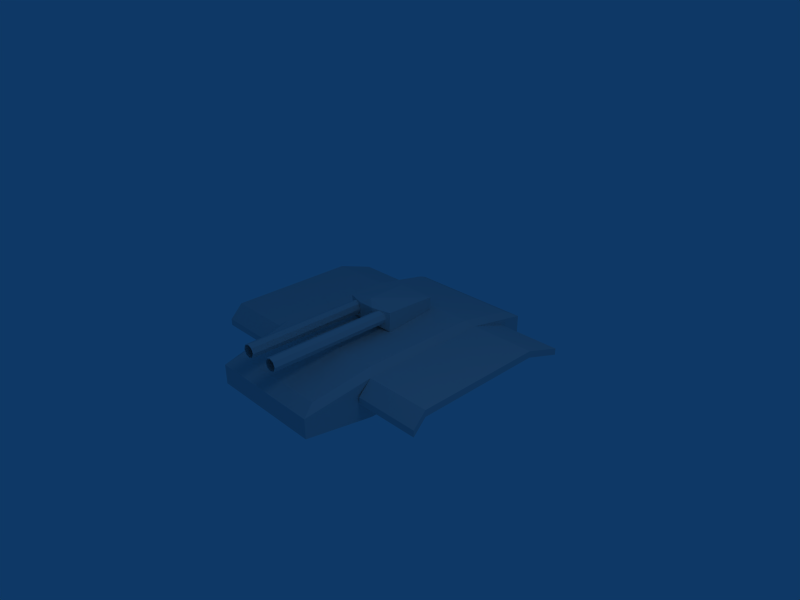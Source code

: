 # Source: mta.blend  (saved by Blender 2.48.1; exported with 4.5.12 LTS)
import bpy
from mathutils import Matrix  # noqa: F401  (used for matrix-valued properties, if any)

bpy.ops.wm.read_factory_settings(use_empty=True)
scene = bpy.context.scene
scene.name = 'Scene'

# ---- collections
col_collection_1 = bpy.data.collections.new('Collection 1'); scene.collection.children.link(col_collection_1)

# ---- world
world_world = bpy.data.worlds.new('World'); scene.world = world_world
world_world.color = (0.05656, 0.2208, 0.4)
world_world.use_sun_shadow = False
world_world.sun_shadow_jitter_overblur = 0.0
world_world.cycles.sampling_method = 'MANUAL'
world_world.cycles.sample_map_resolution = 256

# ---- cameras
cam_camera = bpy.data.cameras.new('Camera')
cam_camera.passepartout_alpha = 0.2
cam_camera.clip_end = 100.0
cam_camera.lens = 35.0
cam_camera.ortho_scale = 7.314
cam_camera.show_passepartout = False
cam_camera.show_safe_areas = True
cam_camera.dof.focus_distance = 0.0
cam_camera.dof.aperture_fstop = 128.0

# ---- lights
light_spot = bpy.data.lights.new('Spot', 'POINT')
light_spot.transmission_factor = 0.0
light_spot.cutoff_distance = 30.0
light_spot.energy = 100.0
light_spot.shadow_buffer_clip_start = 1.001
light_spot.shadow_soft_size = 1.0
light_spot.shadow_maximum_resolution = 0.006
light_spot.use_absolute_resolution = True
light_spot.cycles.use_multiple_importance_sampling = False

# ---- meshes
me_plane = bpy.data.meshes.new('Plane')
me_plane.from_pydata([(1.0, 1.0, 0.0), (1.0, -1.0, 0.0), (-1.0, -1.0, 0.0), (-1.0, 1.0, 0.0), (-2.0, -1.0, 0.0), (-2.0, 1.0, 0.0), (2.0, 1.0, 0.0), (2.0, -1.0, 0.0), (-1.0, 1.6, -0.2), (-2.0, 1.6, -0.2), (1.0, 1.6, -0.2), (2.0, 1.6, -0.2), (1.0, 2.0, -0.2), (-1.0, 2.0, -0.2), (-1.0, -1.2, -0.2), (-2.0, -1.2, -0.2), (1.0, -1.2, -0.2), (2.0, -1.2, -0.2), (0.9, -2.0, -0.2), (-0.9, -2.0, -0.2), (2.0, -1.0, -0.1), (2.0, -1.2, -0.3), (1.0, -1.2, -0.3), (1.0, -1.0, -0.1), (-1.0, -1.0, -0.1), (-1.0, -1.2, -0.3), (-2.0, -1.2, -0.3), (-2.0, -1.0, -0.1), (1.0, 1.0, -0.1), (1.0, 1.6, -0.3), (2.0, 1.6, -0.3), (2.0, 1.0, -0.1), (-2.0, 1.0, -0.1), (-2.0, 1.6, -0.3), (-1.0, 1.6, -0.3), (-1.0, 1.0, -0.1), (1.0, 1.0, -0.6), (1.0, -1.0, -0.6), (-1.0, -1.0, -0.6), (-1.0, 1.0, -0.6), (1.0, 2.0, -0.5), (-1.0, 2.0, -0.5), (-0.9, -2.0, -0.5), (0.9, -2.0, -0.5), (0.9, -0.9, 0.09), (0.81, -1.8, -0.09), (-0.81, -1.8, -0.09), (-0.9, -0.9, 0.09), (-0.9, 0.9, 0.09), (-0.9, 1.8, -0.09), (0.9, 1.8, -0.09), (0.9, 0.9, 0.09), (0.3, 0.8, 0.09), (0.4, -0.1, 0.09), (-0.4, -0.1, 0.09), (-0.3, 0.8, 0.09), (0.3, 0.8, 0.29), (0.4, -0.1, 0.39), (-0.4, -0.1, 0.39), (-0.3, 0.8, 0.29), (-0.1281, -0.1868, 0.1677), (-0.1281, -0.1868, 0.4036), (0.1281, -0.1868, 0.1677), (0.1281, -0.1868, 0.4036), (0.0, -0.1, 0.4814), (-0.1669, -0.1147, 0.359), (-0.1366, -0.1147, 0.2856), (-0.1669, -0.1147, 0.2123), (-0.2402, -0.1147, 0.182), (-0.3135, -0.1147, 0.2123), (-0.3439, -0.1147, 0.2856), (-0.3135, -0.1147, 0.359), (-0.2402, -0.1147, 0.3893), (-0.1669, -1.995, 0.359), (-0.1366, -1.995, 0.2856), (-0.1669, -1.995, 0.2123), (-0.2402, -1.995, 0.182), (-0.3135, -1.995, 0.2123), (-0.3439, -1.995, 0.2856), (-0.3135, -1.995, 0.359), (-0.2402, -1.995, 0.3893), (-0.1743, -1.995, 0.3516), (-0.2402, -1.995, 0.379), (-0.3062, -1.995, 0.3516), (-0.3335, -1.995, 0.2856), (-0.3062, -1.995, 0.2197), (-0.2402, -1.995, 0.1923), (-0.1743, -1.995, 0.2197), (-0.1469, -1.995, 0.2856), (-0.1743, -0.1147, 0.3516), (-0.2402, -0.1147, 0.379), (-0.3062, -0.1147, 0.3516), (-0.3335, -0.1147, 0.2856), (-0.3062, -0.1147, 0.2197), (-0.2402, -0.1147, 0.1923), (-0.1743, -0.1147, 0.2197), (-0.1469, -0.1147, 0.2856), (0.3331, -0.1147, 0.2856), (0.3057, -0.1147, 0.2197), (0.2398, -0.1147, 0.1923), (0.1738, -0.1147, 0.2197), (0.1465, -0.1147, 0.2856), (0.1738, -0.1147, 0.3516), (0.2398, -0.1147, 0.379), (0.3057, -0.1147, 0.3516), (0.3331, -1.995, 0.2856), (0.3057, -1.995, 0.2197), (0.2398, -1.995, 0.1923), (0.1738, -1.995, 0.2197), (0.1465, -1.995, 0.2856), (0.1738, -1.995, 0.3516), (0.2398, -1.995, 0.379), (0.3057, -1.995, 0.3516), (0.2398, -1.995, 0.3893), (0.1665, -1.995, 0.359), (0.1361, -1.995, 0.2856), (0.1665, -1.995, 0.2123), (0.2398, -1.995, 0.182), (0.3131, -1.995, 0.2123), (0.3434, -1.995, 0.2856), (0.3131, -1.995, 0.359), (0.2398, -0.1147, 0.3893), (0.1665, -0.1147, 0.359), (0.1361, -0.1147, 0.2856), (0.1665, -0.1147, 0.2123), (0.2398, -0.1147, 0.182), (0.3131, -0.1147, 0.2123), (0.3434, -0.1147, 0.2856), (0.3131, -0.1147, 0.359)], [], [(17, 7, 20, 21), (16, 17, 21, 22), (1, 16, 22, 23), (14, 2, 24, 25), (15, 14, 25, 26), (4, 15, 26, 27), (10, 0, 28, 29), (11, 10, 29, 30), (6, 11, 30, 31), (9, 5, 32, 33), (8, 9, 33, 34), (3, 8, 34, 35), (7, 6, 31, 20), (5, 4, 27, 32), (2, 3, 35, 24), (0, 1, 23, 28), (20, 23, 22, 21), (24, 27, 26, 25), (28, 31, 30, 29), (32, 35, 34, 33), (28, 23, 20, 31), (24, 35, 32, 27), (0, 10, 11, 6), (0, 6, 7, 1), (1, 7, 17, 16), (2, 14, 15, 4), (2, 4, 5, 3), (3, 5, 9, 8), (0, 1, 37, 36), (2, 3, 39, 38), (12, 0, 36, 40), (13, 12, 40, 41), (3, 13, 41, 39), (19, 2, 38, 42), (18, 19, 42, 43), (1, 18, 43, 37), (37, 43, 42, 38), (36, 37, 38, 39), (36, 39, 41, 40), (18, 1, 44, 45), (19, 18, 45, 46), (2, 19, 46, 47), (13, 3, 48, 49), (12, 13, 49, 50), (0, 12, 50, 51), (3, 2, 47, 48), (1, 0, 51, 44), (44, 47, 46, 45), (48, 51, 50, 49), (51, 48, 47, 44), (54, 55, 52, 53), (52, 56, 57, 53), (54, 58, 59, 55), (55, 59, 56, 52), (58, 54, 60, 61), (53, 57, 63, 62), (54, 53, 62, 60), (62, 63, 61, 60), (64, 56, 59), (58, 64, 59), (64, 57, 56), (64, 61, 63), (57, 64, 63), (64, 58, 61), (66, 65, 73, 74), (66, 67, 75, 74), (67, 68, 76, 75), (69, 68, 76, 77), (69, 70, 78, 77), (71, 70, 78, 79), (72, 71, 79, 80), (72, 65, 73, 80), (80, 73, 81, 82), (80, 79, 83, 82), (79, 78, 84, 83), (77, 78, 84, 85), (77, 76, 86, 85), (75, 76, 86, 87), (74, 75, 87, 88), (74, 73, 81, 88), (65, 72, 90, 89), (71, 72, 90, 91), (70, 71, 91, 92), (70, 69, 93, 92), (68, 69, 93, 94), (68, 67, 95, 94), (67, 66, 96, 95), (65, 66, 96, 89), (82, 81, 89, 90), (82, 83, 91, 90), (83, 84, 92, 91), (85, 84, 92, 93), (85, 86, 94, 93), (87, 86, 94, 95), (88, 87, 95, 96), (88, 81, 89, 96), (105, 112, 104, 97), (105, 106, 98, 97), (106, 107, 99, 98), (108, 107, 99, 100), (108, 109, 101, 100), (110, 109, 101, 102), (111, 110, 102, 103), (111, 112, 104, 103), (128, 127, 97, 104), (126, 127, 97, 98), (125, 126, 98, 99), (125, 124, 100, 99), (123, 124, 100, 101), (123, 122, 102, 101), (122, 121, 103, 102), (128, 121, 103, 104), (119, 120, 112, 105), (119, 118, 106, 105), (118, 117, 107, 106), (116, 117, 107, 108), (116, 115, 109, 108), (114, 115, 109, 110), (113, 114, 110, 111), (113, 120, 112, 111), (121, 128, 120, 113), (121, 122, 114, 113), (122, 123, 115, 114), (124, 123, 115, 116), (124, 125, 117, 116), (126, 125, 117, 118), (127, 126, 118, 119), (127, 128, 120, 119)])
me_plane.use_remesh_preserve_volume = False
me_plane.use_remesh_preserve_attributes = False
me_plane.use_mirror_vertex_groups = False
me_plane.update()

# ---- objects
ob_plane = bpy.data.objects.new('Plane', me_plane)
ob_lamp = bpy.data.objects.new('Lamp', light_spot)
ob_camera = bpy.data.objects.new('Camera', cam_camera)

# ---- transforms, parenting, visibility, modifiers, constraints
ob_plane.location = (0.0, 0.0, 0.0)
ob_plane.lock_rotations_4d = False
ob_plane.empty_display_type = 'ARROWS'
ob_plane.lineart.crease_threshold = 0.0
ob_lamp.location = (4.076, -1.116, 5.904)
ob_lamp.rotation_euler = (0.6503, 0.05522, 1.866)
ob_lamp.lock_rotations_4d = False
ob_lamp.empty_display_type = 'ARROWS'
ob_lamp.color = (0.0, 0.0, 0.0, 0.0)
ob_lamp.lineart.crease_threshold = 0.0
ob_camera.location = (7.481, -6.508, 5.344)
ob_camera.rotation_euler = (1.109, 0.01082, 0.8149)
ob_camera.lock_rotations_4d = False
ob_camera.empty_display_type = 'ARROWS'
ob_camera.color = (0.0, 0.0, 0.0, 0.0)
ob_camera.display_type = 'WIRE'
ob_camera.lineart.crease_threshold = 0.0

# ---- collection membership
col_collection_1.objects.link(ob_plane)
col_collection_1.objects.link(ob_lamp)
col_collection_1.objects.link(ob_camera)

# ---- scene / render settings (as saved in the file)
scene.camera = ob_camera
scene.frame_start = 1; scene.frame_end = 250; scene.frame_set(1)
scene.render.engine = 'BLENDER_EEVEE_NEXT'
scene.render.image_settings.file_format = 'JPEG'
scene.render.image_settings.color_mode = 'RGB'
scene.render.image_settings.compression = 90
scene.render.resolution_x = 800
scene.render.resolution_y = 600
scene.render.pixel_aspect_x = 100.0
scene.render.pixel_aspect_y = 100.0
scene.render.fps = 25
scene.render.dither_intensity = 0.0
scene.render.use_compositing = False
scene.render.use_sequencer = False
scene.render.bake_margin = 2
scene.render.bake_bias = 0.0
scene.render.use_stamp_time = False
scene.render.use_stamp_date = False
scene.render.use_stamp_frame = False
scene.render.use_stamp_camera = False
scene.render.use_stamp_scene = False
scene.render.use_stamp_filename = False
scene.render.use_stamp_render_time = False
scene.render.stamp_font_size = 0
scene.cycles.use_denoising = False
scene.cycles.samples = 10
scene.cycles.sampling_pattern = 'TABULATED_SOBOL'
scene.cycles.light_sampling_threshold = 0.0
scene.cycles.use_adaptive_sampling = False
scene.cycles.use_light_tree = False
scene.cycles.blur_glossy = 0.0
scene.cycles.volume_bounces = 1
scene.cycles.pixel_filter_type = 'GAUSSIAN'
scene.cycles.sample_clamp_indirect = 0.0
scene.view_settings.view_transform = 'Raw'
bpy.context.view_layer.update()

